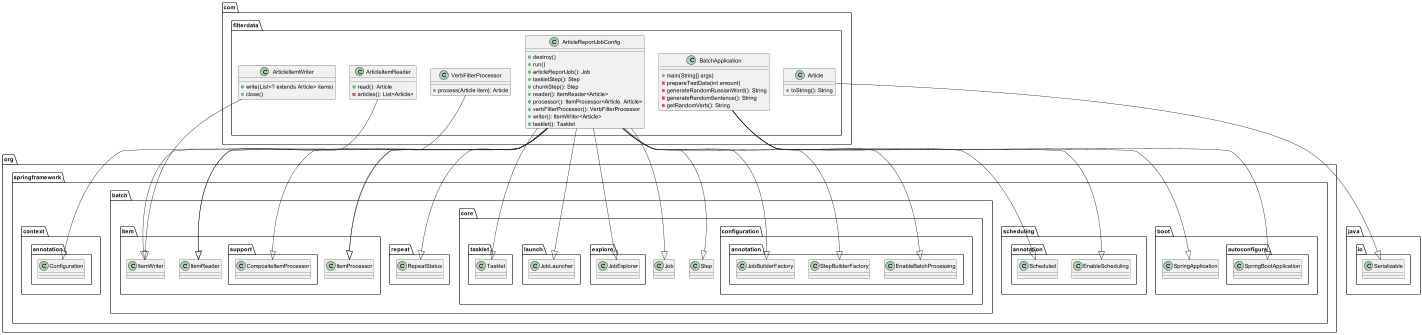

The diagram above was rendered by PlantUML. Its source (embedded in the PNG):
@startuml

package com.filterdata {
    class BatchApplication {
         +main(String[] args)
         -prepareTestData(int amount)
         -generateRandomRussianWord(): String
         -generateRandomSentence(): String
         -getRandomVerb(): String
    }

    class VerbFilterProcessor {
        +process(Article item): Article
    }

    class Article {
        +toString(): String
    }

    class ArticleItemReader {
        +read(): Article
        -articles(): List<Article>
    }

    class ArticleItemWriter {
        +write(List<? extends Article> items)
        +close()
    }

    class ArticleReportJobConfig {
        +destroy()
        +run()
        +articleReportJob(): Job
        +taskletStep(): Step
        +chunkStep(): Step
        +reader(): ItemReader<Article>
        +processor(): ItemProcessor<Article, Article>
        +verbFilterProcessor(): VerbFilterProcessor
        +writer(): ItemWriter<Article>
        +tasklet(): Tasklet
    }
}

com.filterdata.BatchApplication --|> org.springframework.boot.SpringApplication
com.filterdata.BatchApplication --|> org.springframework.boot.autoconfigure.SpringBootApplication
com.filterdata.BatchApplication --|> org.springframework.scheduling.annotation.EnableScheduling
com.filterdata.BatchApplication --|> org.springframework.batch.core.configuration.annotation.EnableBatchProcessing
com.filterdata.VerbFilterProcessor --|> org.springframework.batch.item.ItemProcessor
com.filterdata.Article --|> java.io.Serializable
com.filterdata.ArticleItemReader --|> org.springframework.batch.item.ItemReader
com.filterdata.ArticleItemWriter --|> org.springframework.batch.item.ItemWriter
com.filterdata.ArticleReportJobConfig --|> org.springframework.context.annotation.Configuration
com.filterdata.ArticleReportJobConfig --|> org.springframework.scheduling.annotation.Scheduled
com.filterdata.ArticleReportJobConfig --|> org.springframework.batch.core.explore.JobExplorer
com.filterdata.ArticleReportJobConfig --|> org.springframework.batch.core.launch.JobLauncher
com.filterdata.ArticleReportJobConfig --|> org.springframework.batch.core.configuration.annotation.JobBuilderFactory
com.filterdata.ArticleReportJobConfig --|> org.springframework.batch.core.configuration.annotation.StepBuilderFactory
com.filterdata.ArticleReportJobConfig --|> org.springframework.batch.core.Job
com.filterdata.ArticleReportJobConfig --|> org.springframework.batch.core.Step
com.filterdata.ArticleReportJobConfig --|> org.springframework.batch.core.tasklet.Tasklet
com.filterdata.ArticleReportJobConfig --|> org.springframework.batch.item.ItemReader
com.filterdata.ArticleReportJobConfig --|> org.springframework.batch.item.ItemProcessor
com.filterdata.ArticleReportJobConfig --|> org.springframework.batch.item.ItemWriter
com.filterdata.ArticleReportJobConfig --|> org.springframework.batch.item.support.CompositeItemProcessor
com.filterdata.ArticleReportJobConfig --|> org.springframework.batch.repeat.RepeatStatus

@enduml